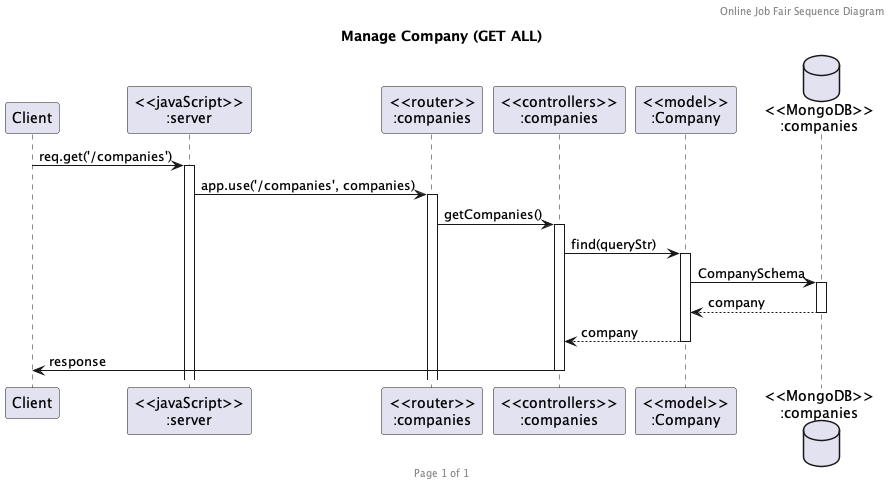

The diagram above was rendered by PlantUML. Its source (embedded in the PNG):
@startuml Manage Company (GET)

header Online Job Fair Sequence Diagram
footer Page %page% of %lastpage%
title "Manage Company (GET ALL)"

participant "Client" as client
participant "<<javaScript>>\n:server" as server
participant "<<router>>\n:companies" as routerCompanies
participant "<<controllers>>\n:companies" as controllersCompanies
participant "<<model>>\n:Company" as modelCompany
database "<<MongoDB>>\n:companies" as CompaniesDatabase

client -> server ++: req.get('/companies')
server -> routerCompanies ++: app.use('/companies', companies)
routerCompanies -> controllersCompanies ++: getCompanies()
controllersCompanies -> modelCompany ++: find(queryStr)
modelCompany -> CompaniesDatabase ++: CompanySchema
CompaniesDatabase --> modelCompany --: company
controllersCompanies <-- modelCompany --: company
controllersCompanies -> client --: response

@enduml